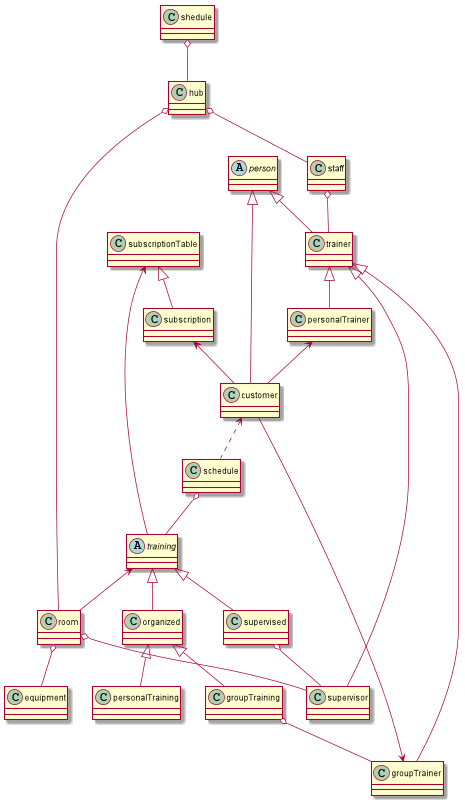

The diagram above was rendered by PlantUML. Its source (embedded in the PNG):
@startuml
class hub
class staff
class equipment

class schedule
class room

abstract class training
class organized
class personalTraining
class groupTraining

training <|-- organized
training <|--supervised

organized <|-- groupTraining
organized <|-- personalTraining


staff o-- trainer

abstract class person

person <|-- customer
person <|-- trainer

class customer

class trainer
personalTrainer <--customer
groupTrainer <--customer

class personalTrainer
class groupTrainer
class supervisor

trainer <|-- personalTrainer
trainer <|-- groupTrainer
trainer <|-- supervisor

room o-- supervisor
groupTraining o-- groupTrainer

supervised o-- supervisor


hub o-- room
room o-- equipment
schedule o-- training
shedule o-- hub
hub o-- staff
customer <.. schedule 

subscription <--customer
training <-- room

class subscriptionTable

subscriptionTable <|-- subscription
subscriptionTable <-- training











@enduml